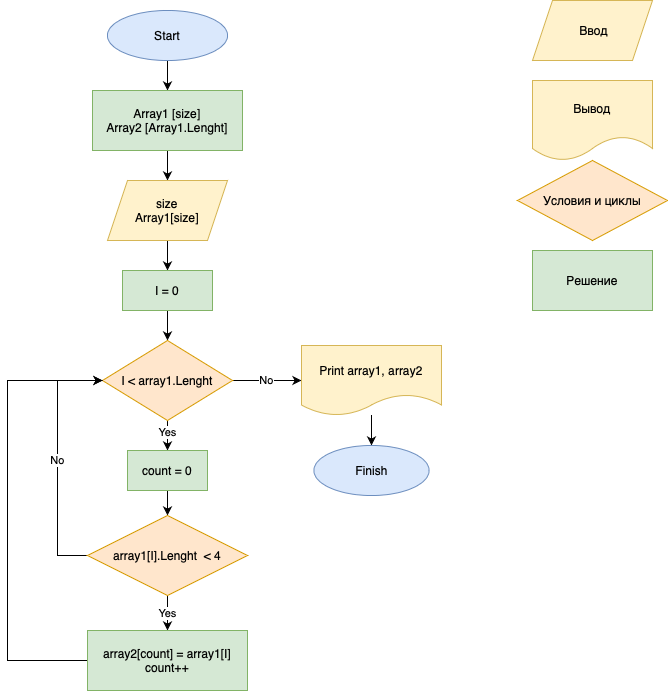

The diagram above was exported from draw.io. Its source (the exported page's mxGraphModel, read from the mxfile embedded in the PNG):
<mxGraphModel dx="788" dy="538" grid="1" gridSize="10" guides="1" tooltips="1" connect="1" arrows="1" fold="1" page="1" pageScale="1" pageWidth="827" pageHeight="1169" math="0" shadow="0">
  <root>
    <mxCell id="0" />
    <mxCell id="1" parent="0" />
    <mxCell id="UUi19qnxM8-RSVLN6fwA-3" value="" style="edgeStyle=orthogonalEdgeStyle;rounded=0;orthogonalLoop=1;jettySize=auto;html=1;" edge="1" parent="1" source="UUi19qnxM8-RSVLN6fwA-1" target="UUi19qnxM8-RSVLN6fwA-2">
      <mxGeometry relative="1" as="geometry" />
    </mxCell>
    <mxCell id="UUi19qnxM8-RSVLN6fwA-1" value="Start" style="ellipse;whiteSpace=wrap;html=1;fillColor=#dae8fc;strokeColor=#6c8ebf;" vertex="1" parent="1">
      <mxGeometry x="150" y="80" width="120" height="50" as="geometry" />
    </mxCell>
    <mxCell id="UUi19qnxM8-RSVLN6fwA-5" value="" style="edgeStyle=orthogonalEdgeStyle;rounded=0;orthogonalLoop=1;jettySize=auto;html=1;" edge="1" parent="1" source="UUi19qnxM8-RSVLN6fwA-2" target="UUi19qnxM8-RSVLN6fwA-4">
      <mxGeometry relative="1" as="geometry" />
    </mxCell>
    <mxCell id="UUi19qnxM8-RSVLN6fwA-2" value="Array1 [size]&lt;br&gt;Array2 [Array1.Lenght]" style="whiteSpace=wrap;html=1;fillColor=#d5e8d4;strokeColor=#82b366;" vertex="1" parent="1">
      <mxGeometry x="135" y="160" width="150" height="60" as="geometry" />
    </mxCell>
    <mxCell id="UUi19qnxM8-RSVLN6fwA-10" value="" style="edgeStyle=orthogonalEdgeStyle;rounded=0;orthogonalLoop=1;jettySize=auto;html=1;" edge="1" parent="1" source="UUi19qnxM8-RSVLN6fwA-4" target="UUi19qnxM8-RSVLN6fwA-9">
      <mxGeometry relative="1" as="geometry" />
    </mxCell>
    <mxCell id="UUi19qnxM8-RSVLN6fwA-4" value="size&lt;br&gt;Array1[size]" style="shape=parallelogram;perimeter=parallelogramPerimeter;whiteSpace=wrap;html=1;fixedSize=1;fillColor=#fff2cc;strokeColor=#d6b656;" vertex="1" parent="1">
      <mxGeometry x="150" y="250" width="120" height="60" as="geometry" />
    </mxCell>
    <mxCell id="UUi19qnxM8-RSVLN6fwA-12" value="" style="edgeStyle=orthogonalEdgeStyle;rounded=0;orthogonalLoop=1;jettySize=auto;html=1;" edge="1" parent="1" source="UUi19qnxM8-RSVLN6fwA-9" target="UUi19qnxM8-RSVLN6fwA-11">
      <mxGeometry relative="1" as="geometry" />
    </mxCell>
    <mxCell id="UUi19qnxM8-RSVLN6fwA-9" value="I = 0" style="whiteSpace=wrap;html=1;fillColor=#d5e8d4;strokeColor=#82b366;" vertex="1" parent="1">
      <mxGeometry x="165" y="340" width="90" height="40" as="geometry" />
    </mxCell>
    <mxCell id="UUi19qnxM8-RSVLN6fwA-15" value="Yes" style="edgeStyle=orthogonalEdgeStyle;rounded=0;orthogonalLoop=1;jettySize=auto;html=1;" edge="1" parent="1" source="UUi19qnxM8-RSVLN6fwA-11" target="UUi19qnxM8-RSVLN6fwA-14">
      <mxGeometry x="0.2727" relative="1" as="geometry">
        <mxPoint as="offset" />
      </mxGeometry>
    </mxCell>
    <mxCell id="UUi19qnxM8-RSVLN6fwA-22" value="No" style="edgeStyle=orthogonalEdgeStyle;rounded=0;orthogonalLoop=1;jettySize=auto;html=1;" edge="1" parent="1" source="UUi19qnxM8-RSVLN6fwA-11" target="UUi19qnxM8-RSVLN6fwA-21">
      <mxGeometry relative="1" as="geometry" />
    </mxCell>
    <mxCell id="UUi19qnxM8-RSVLN6fwA-11" value="I &amp;lt; array1.Lenght" style="rhombus;whiteSpace=wrap;html=1;fillColor=#ffe6cc;strokeColor=#d79b00;" vertex="1" parent="1">
      <mxGeometry x="145" y="410" width="130" height="80" as="geometry" />
    </mxCell>
    <mxCell id="UUi19qnxM8-RSVLN6fwA-17" value="" style="edgeStyle=orthogonalEdgeStyle;rounded=0;orthogonalLoop=1;jettySize=auto;html=1;" edge="1" parent="1" source="UUi19qnxM8-RSVLN6fwA-14" target="UUi19qnxM8-RSVLN6fwA-16">
      <mxGeometry relative="1" as="geometry" />
    </mxCell>
    <mxCell id="UUi19qnxM8-RSVLN6fwA-14" value="count = 0" style="whiteSpace=wrap;html=1;fillColor=#d5e8d4;strokeColor=#82b366;" vertex="1" parent="1">
      <mxGeometry x="170" y="520" width="80" height="40" as="geometry" />
    </mxCell>
    <mxCell id="UUi19qnxM8-RSVLN6fwA-19" value="Yes" style="edgeStyle=orthogonalEdgeStyle;rounded=0;orthogonalLoop=1;jettySize=auto;html=1;" edge="1" parent="1" source="UUi19qnxM8-RSVLN6fwA-16" target="UUi19qnxM8-RSVLN6fwA-18">
      <mxGeometry relative="1" as="geometry" />
    </mxCell>
    <mxCell id="UUi19qnxM8-RSVLN6fwA-30" value="No" style="edgeStyle=orthogonalEdgeStyle;rounded=0;orthogonalLoop=1;jettySize=auto;html=1;entryX=0;entryY=0.5;entryDx=0;entryDy=0;exitX=0;exitY=0.5;exitDx=0;exitDy=0;" edge="1" parent="1" source="UUi19qnxM8-RSVLN6fwA-16" target="UUi19qnxM8-RSVLN6fwA-11">
      <mxGeometry relative="1" as="geometry">
        <mxPoint x="130" y="620" as="sourcePoint" />
        <mxPoint x="135" y="440" as="targetPoint" />
        <Array as="points">
          <mxPoint x="100" y="625" />
          <mxPoint x="100" y="450" />
        </Array>
      </mxGeometry>
    </mxCell>
    <mxCell id="UUi19qnxM8-RSVLN6fwA-16" value="array1[I].Lenght &amp;nbsp;&amp;lt; 4" style="rhombus;whiteSpace=wrap;html=1;fillColor=#ffe6cc;strokeColor=#d79b00;" vertex="1" parent="1">
      <mxGeometry x="130" y="585" width="160" height="80" as="geometry" />
    </mxCell>
    <mxCell id="UUi19qnxM8-RSVLN6fwA-20" style="edgeStyle=orthogonalEdgeStyle;rounded=0;orthogonalLoop=1;jettySize=auto;html=1;entryX=0;entryY=0.5;entryDx=0;entryDy=0;" edge="1" parent="1" source="UUi19qnxM8-RSVLN6fwA-18" target="UUi19qnxM8-RSVLN6fwA-11">
      <mxGeometry relative="1" as="geometry">
        <Array as="points">
          <mxPoint x="50" y="730" />
          <mxPoint x="50" y="450" />
        </Array>
      </mxGeometry>
    </mxCell>
    <mxCell id="UUi19qnxM8-RSVLN6fwA-18" value="array2[count] = array1[I]&lt;br&gt;count++" style="whiteSpace=wrap;html=1;fillColor=#d5e8d4;strokeColor=#82b366;" vertex="1" parent="1">
      <mxGeometry x="130" y="700" width="160" height="60" as="geometry" />
    </mxCell>
    <mxCell id="UUi19qnxM8-RSVLN6fwA-24" value="" style="edgeStyle=orthogonalEdgeStyle;rounded=0;orthogonalLoop=1;jettySize=auto;html=1;" edge="1" parent="1" source="UUi19qnxM8-RSVLN6fwA-21" target="UUi19qnxM8-RSVLN6fwA-23">
      <mxGeometry relative="1" as="geometry" />
    </mxCell>
    <mxCell id="UUi19qnxM8-RSVLN6fwA-21" value="Print array1, array2" style="shape=document;whiteSpace=wrap;html=1;boundedLbl=1;fillColor=#fff2cc;strokeColor=#d6b656;" vertex="1" parent="1">
      <mxGeometry x="344" y="415" width="140" height="70" as="geometry" />
    </mxCell>
    <mxCell id="UUi19qnxM8-RSVLN6fwA-23" value="Finish" style="ellipse;whiteSpace=wrap;html=1;fillColor=#dae8fc;strokeColor=#6c8ebf;" vertex="1" parent="1">
      <mxGeometry x="356.5" y="515" width="115" height="50" as="geometry" />
    </mxCell>
    <mxCell id="UUi19qnxM8-RSVLN6fwA-25" value="&amp;nbsp;Ввод" style="shape=parallelogram;perimeter=parallelogramPerimeter;whiteSpace=wrap;html=1;fixedSize=1;fillColor=#fff2cc;strokeColor=#d6b656;" vertex="1" parent="1">
      <mxGeometry x="575" y="70" width="120" height="60" as="geometry" />
    </mxCell>
    <mxCell id="UUi19qnxM8-RSVLN6fwA-26" value="Вывод" style="shape=document;whiteSpace=wrap;html=1;boundedLbl=1;fillColor=#fff2cc;strokeColor=#d6b656;" vertex="1" parent="1">
      <mxGeometry x="575" y="150" width="120" height="80" as="geometry" />
    </mxCell>
    <mxCell id="UUi19qnxM8-RSVLN6fwA-27" value="Условия и циклы" style="rhombus;whiteSpace=wrap;html=1;fillColor=#ffe6cc;strokeColor=#d79b00;" vertex="1" parent="1">
      <mxGeometry x="560" y="230" width="150" height="80" as="geometry" />
    </mxCell>
    <mxCell id="UUi19qnxM8-RSVLN6fwA-32" value="Решение" style="rounded=0;whiteSpace=wrap;html=1;fillColor=#d5e8d4;strokeColor=#82b366;" vertex="1" parent="1">
      <mxGeometry x="575" y="320" width="120" height="60" as="geometry" />
    </mxCell>
  </root>
</mxGraphModel>